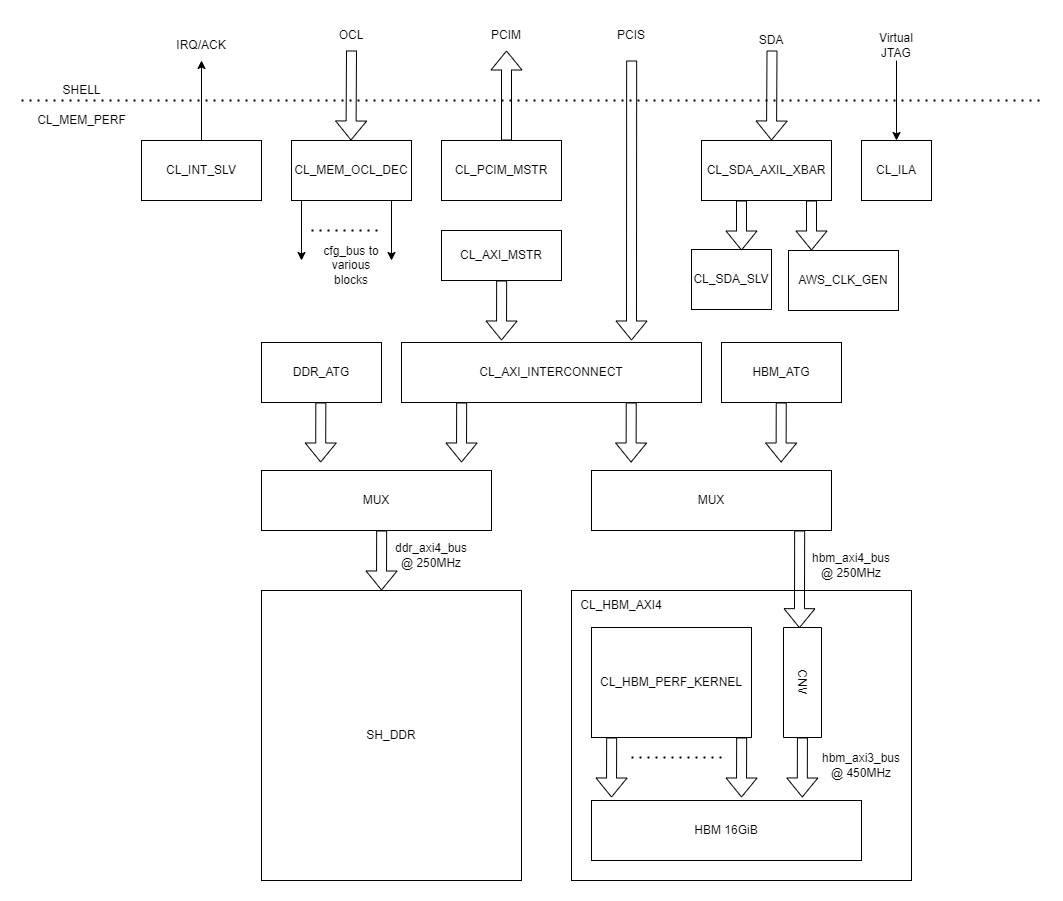

The diagram above was exported from draw.io. Its source (the exported page's mxGraphModel, read from the mxfile embedded in the PNG):
<mxGraphModel dx="1872" dy="549" grid="1" gridSize="10" guides="1" tooltips="1" connect="1" arrows="1" fold="1" page="1" pageScale="1" pageWidth="850" pageHeight="1100" math="0" shadow="0">
  <root>
    <mxCell id="0" />
    <mxCell id="1" parent="0" />
    <mxCell id="3J7LzZi-Vo6VwIn42qoR-57" value="" style="rounded=0;whiteSpace=wrap;html=1;" parent="1" vertex="1">
      <mxGeometry x="490" y="690" width="340" height="290" as="geometry" />
    </mxCell>
    <mxCell id="3J7LzZi-Vo6VwIn42qoR-1" value="" style="endArrow=none;dashed=1;html=1;dashPattern=1 3;strokeWidth=2;rounded=0;" parent="1" edge="1">
      <mxGeometry width="50" height="50" relative="1" as="geometry">
        <mxPoint x="-60" y="200" as="sourcePoint" />
        <mxPoint x="960" y="200" as="targetPoint" />
      </mxGeometry>
    </mxCell>
    <mxCell id="3J7LzZi-Vo6VwIn42qoR-2" value="CL_INT_SLV" style="rounded=0;whiteSpace=wrap;html=1;" parent="1" vertex="1">
      <mxGeometry x="60" y="240" width="120" height="60" as="geometry" />
    </mxCell>
    <mxCell id="3J7LzZi-Vo6VwIn42qoR-4" value="" style="endArrow=classic;html=1;rounded=0;exitX=0.5;exitY=0;exitDx=0;exitDy=0;" parent="1" source="3J7LzZi-Vo6VwIn42qoR-2" edge="1">
      <mxGeometry width="50" height="50" relative="1" as="geometry">
        <mxPoint x="120" y="230" as="sourcePoint" />
        <mxPoint x="120" y="160" as="targetPoint" />
      </mxGeometry>
    </mxCell>
    <mxCell id="3J7LzZi-Vo6VwIn42qoR-5" value="IRQ/ACK" style="text;html=1;strokeColor=none;fillColor=none;align=center;verticalAlign=middle;whiteSpace=wrap;rounded=0;" parent="1" vertex="1">
      <mxGeometry x="90" y="130" width="60" height="30" as="geometry" />
    </mxCell>
    <mxCell id="3J7LzZi-Vo6VwIn42qoR-6" value="SHELL" style="text;html=1;align=center;verticalAlign=middle;resizable=0;points=[];autosize=1;strokeColor=none;fillColor=none;" parent="1" vertex="1">
      <mxGeometry x="-30" y="175" width="60" height="30" as="geometry" />
    </mxCell>
    <mxCell id="3J7LzZi-Vo6VwIn42qoR-7" value="CL_MEM_PERF" style="text;html=1;align=center;verticalAlign=middle;resizable=0;points=[];autosize=1;strokeColor=none;fillColor=none;" parent="1" vertex="1">
      <mxGeometry x="-55" y="205" width="110" height="30" as="geometry" />
    </mxCell>
    <mxCell id="3J7LzZi-Vo6VwIn42qoR-8" value="CL_MEM_OCL_DEC" style="rounded=0;whiteSpace=wrap;html=1;" parent="1" vertex="1">
      <mxGeometry x="210" y="240" width="120" height="60" as="geometry" />
    </mxCell>
    <mxCell id="3J7LzZi-Vo6VwIn42qoR-9" value="CL_PCIM_MSTR" style="rounded=0;whiteSpace=wrap;html=1;" parent="1" vertex="1">
      <mxGeometry x="360" y="240" width="120" height="60" as="geometry" />
    </mxCell>
    <mxCell id="3J7LzZi-Vo6VwIn42qoR-11" value="CL_SDA_AXIL_XBAR" style="rounded=0;whiteSpace=wrap;html=1;" parent="1" vertex="1">
      <mxGeometry x="620" y="240" width="130" height="60" as="geometry" />
    </mxCell>
    <mxCell id="3J7LzZi-Vo6VwIn42qoR-12" value="CL_ILA" style="rounded=0;whiteSpace=wrap;html=1;" parent="1" vertex="1">
      <mxGeometry x="780" y="240" width="70" height="60" as="geometry" />
    </mxCell>
    <mxCell id="3J7LzZi-Vo6VwIn42qoR-14" value="SH_DDR" style="rounded=0;whiteSpace=wrap;html=1;" parent="1" vertex="1">
      <mxGeometry x="180" y="690" width="260" height="290" as="geometry" />
    </mxCell>
    <mxCell id="3J7LzZi-Vo6VwIn42qoR-15" value="" style="shape=flexArrow;endArrow=classic;html=1;rounded=0;" parent="1" edge="1">
      <mxGeometry width="50" height="50" relative="1" as="geometry">
        <mxPoint x="425" y="240" as="sourcePoint" />
        <mxPoint x="425" y="150" as="targetPoint" />
      </mxGeometry>
    </mxCell>
    <mxCell id="3J7LzZi-Vo6VwIn42qoR-16" value="PCIM" style="text;html=1;strokeColor=none;fillColor=none;align=center;verticalAlign=middle;whiteSpace=wrap;rounded=0;" parent="1" vertex="1">
      <mxGeometry x="395" y="120" width="60" height="30" as="geometry" />
    </mxCell>
    <mxCell id="3J7LzZi-Vo6VwIn42qoR-17" value="" style="shape=flexArrow;endArrow=classic;html=1;rounded=0;" parent="1" edge="1">
      <mxGeometry width="50" height="50" relative="1" as="geometry">
        <mxPoint x="270" y="150" as="sourcePoint" />
        <mxPoint x="269.5" y="240" as="targetPoint" />
      </mxGeometry>
    </mxCell>
    <mxCell id="3J7LzZi-Vo6VwIn42qoR-18" value="OCL" style="text;html=1;strokeColor=none;fillColor=none;align=center;verticalAlign=middle;whiteSpace=wrap;rounded=0;" parent="1" vertex="1">
      <mxGeometry x="240" y="120" width="60" height="30" as="geometry" />
    </mxCell>
    <mxCell id="3J7LzZi-Vo6VwIn42qoR-20" value="PCIS" style="text;html=1;strokeColor=none;fillColor=none;align=center;verticalAlign=middle;whiteSpace=wrap;rounded=0;" parent="1" vertex="1">
      <mxGeometry x="520" y="120" width="60" height="30" as="geometry" />
    </mxCell>
    <mxCell id="3J7LzZi-Vo6VwIn42qoR-22" value="" style="shape=flexArrow;endArrow=classic;html=1;rounded=0;" parent="1" edge="1">
      <mxGeometry width="50" height="50" relative="1" as="geometry">
        <mxPoint x="690.5" y="150" as="sourcePoint" />
        <mxPoint x="690" y="240" as="targetPoint" />
      </mxGeometry>
    </mxCell>
    <mxCell id="3J7LzZi-Vo6VwIn42qoR-23" value="SDA" style="text;html=1;strokeColor=none;fillColor=none;align=center;verticalAlign=middle;whiteSpace=wrap;rounded=0;" parent="1" vertex="1">
      <mxGeometry x="660" y="125" width="60" height="30" as="geometry" />
    </mxCell>
    <mxCell id="3J7LzZi-Vo6VwIn42qoR-25" value="" style="endArrow=classic;html=1;rounded=0;entryX=0.5;entryY=0;entryDx=0;entryDy=0;" parent="1" target="3J7LzZi-Vo6VwIn42qoR-12" edge="1">
      <mxGeometry width="50" height="50" relative="1" as="geometry">
        <mxPoint x="815" y="160" as="sourcePoint" />
        <mxPoint x="870" y="110" as="targetPoint" />
      </mxGeometry>
    </mxCell>
    <mxCell id="3J7LzZi-Vo6VwIn42qoR-26" value="Virtual JTAG" style="text;html=1;strokeColor=none;fillColor=none;align=center;verticalAlign=middle;whiteSpace=wrap;rounded=0;" parent="1" vertex="1">
      <mxGeometry x="785" y="130" width="60" height="30" as="geometry" />
    </mxCell>
    <mxCell id="3J7LzZi-Vo6VwIn42qoR-27" value="CL_AXI_MSTR" style="rounded=0;whiteSpace=wrap;html=1;" parent="1" vertex="1">
      <mxGeometry x="360" y="330" width="120" height="50" as="geometry" />
    </mxCell>
    <mxCell id="3J7LzZi-Vo6VwIn42qoR-28" value="CL_AXI_INTERCONNECT" style="rounded=0;whiteSpace=wrap;html=1;" parent="1" vertex="1">
      <mxGeometry x="320" y="442" width="300" height="60" as="geometry" />
    </mxCell>
    <mxCell id="3J7LzZi-Vo6VwIn42qoR-32" value="" style="shape=flexArrow;endArrow=classic;html=1;rounded=0;" parent="1" edge="1">
      <mxGeometry width="50" height="50" relative="1" as="geometry">
        <mxPoint x="550.16" y="160" as="sourcePoint" />
        <mxPoint x="550" y="440" as="targetPoint" />
      </mxGeometry>
    </mxCell>
    <mxCell id="3J7LzZi-Vo6VwIn42qoR-33" value="" style="shape=flexArrow;endArrow=classic;html=1;rounded=0;" parent="1" edge="1">
      <mxGeometry width="50" height="50" relative="1" as="geometry">
        <mxPoint x="420.16" y="380" as="sourcePoint" />
        <mxPoint x="420" y="440" as="targetPoint" />
      </mxGeometry>
    </mxCell>
    <mxCell id="3J7LzZi-Vo6VwIn42qoR-38" value="" style="endArrow=classic;html=1;rounded=0;" parent="1" edge="1">
      <mxGeometry width="50" height="50" relative="1" as="geometry">
        <mxPoint x="220" y="300" as="sourcePoint" />
        <mxPoint x="220" y="360" as="targetPoint" />
      </mxGeometry>
    </mxCell>
    <mxCell id="3J7LzZi-Vo6VwIn42qoR-39" value="" style="endArrow=classic;html=1;rounded=0;" parent="1" edge="1">
      <mxGeometry width="50" height="50" relative="1" as="geometry">
        <mxPoint x="310" y="300" as="sourcePoint" />
        <mxPoint x="310" y="360" as="targetPoint" />
      </mxGeometry>
    </mxCell>
    <mxCell id="3J7LzZi-Vo6VwIn42qoR-40" value="" style="endArrow=none;dashed=1;html=1;dashPattern=1 3;strokeWidth=2;rounded=0;" parent="1" edge="1">
      <mxGeometry width="50" height="50" relative="1" as="geometry">
        <mxPoint x="230" y="330" as="sourcePoint" />
        <mxPoint x="300" y="330" as="targetPoint" />
      </mxGeometry>
    </mxCell>
    <mxCell id="3J7LzZi-Vo6VwIn42qoR-41" value="cfg_bus to various blocks" style="text;html=1;strokeColor=none;fillColor=none;align=center;verticalAlign=middle;whiteSpace=wrap;rounded=0;" parent="1" vertex="1">
      <mxGeometry x="240" y="350" width="60" height="30" as="geometry" />
    </mxCell>
    <mxCell id="3J7LzZi-Vo6VwIn42qoR-42" value="MUX" style="rounded=0;whiteSpace=wrap;html=1;" parent="1" vertex="1">
      <mxGeometry x="510" y="570" width="240" height="60" as="geometry" />
    </mxCell>
    <mxCell id="3J7LzZi-Vo6VwIn42qoR-43" value="MUX" style="rounded=0;whiteSpace=wrap;html=1;" parent="1" vertex="1">
      <mxGeometry x="180" y="570" width="230" height="60" as="geometry" />
    </mxCell>
    <mxCell id="3J7LzZi-Vo6VwIn42qoR-44" value="HBM_ATG" style="rounded=0;whiteSpace=wrap;html=1;" parent="1" vertex="1">
      <mxGeometry x="640" y="442" width="120" height="60" as="geometry" />
    </mxCell>
    <mxCell id="3J7LzZi-Vo6VwIn42qoR-45" value="DDR_ATG" style="rounded=0;whiteSpace=wrap;html=1;" parent="1" vertex="1">
      <mxGeometry x="180" y="442" width="120" height="60" as="geometry" />
    </mxCell>
    <mxCell id="3J7LzZi-Vo6VwIn42qoR-46" value="" style="shape=flexArrow;endArrow=classic;html=1;rounded=0;" parent="1" edge="1">
      <mxGeometry width="50" height="50" relative="1" as="geometry">
        <mxPoint x="239.32999999999984" y="502" as="sourcePoint" />
        <mxPoint x="239.17" y="562" as="targetPoint" />
      </mxGeometry>
    </mxCell>
    <mxCell id="3J7LzZi-Vo6VwIn42qoR-47" value="" style="shape=flexArrow;endArrow=classic;html=1;rounded=0;" parent="1" edge="1">
      <mxGeometry width="50" height="50" relative="1" as="geometry">
        <mxPoint x="380.15999999999985" y="502" as="sourcePoint" />
        <mxPoint x="380" y="562" as="targetPoint" />
      </mxGeometry>
    </mxCell>
    <mxCell id="3J7LzZi-Vo6VwIn42qoR-48" value="" style="shape=flexArrow;endArrow=classic;html=1;rounded=0;" parent="1" edge="1">
      <mxGeometry width="50" height="50" relative="1" as="geometry">
        <mxPoint x="549.7399999999999" y="502" as="sourcePoint" />
        <mxPoint x="549.58" y="562" as="targetPoint" />
      </mxGeometry>
    </mxCell>
    <mxCell id="3J7LzZi-Vo6VwIn42qoR-49" value="" style="shape=flexArrow;endArrow=classic;html=1;rounded=0;" parent="1" edge="1">
      <mxGeometry width="50" height="50" relative="1" as="geometry">
        <mxPoint x="699.7399999999998" y="502" as="sourcePoint" />
        <mxPoint x="699.5799999999999" y="562" as="targetPoint" />
      </mxGeometry>
    </mxCell>
    <mxCell id="3J7LzZi-Vo6VwIn42qoR-51" value="CL_HBM_PERF_KERNEL" style="rounded=0;whiteSpace=wrap;html=1;" parent="1" vertex="1">
      <mxGeometry x="510" y="727" width="160" height="110" as="geometry" />
    </mxCell>
    <mxCell id="3J7LzZi-Vo6VwIn42qoR-52" value="HBM 16GiB" style="rounded=0;whiteSpace=wrap;html=1;" parent="1" vertex="1">
      <mxGeometry x="510" y="900" width="270" height="60" as="geometry" />
    </mxCell>
    <mxCell id="3J7LzZi-Vo6VwIn42qoR-53" value="" style="shape=flexArrow;endArrow=classic;html=1;rounded=0;entryX=0.006;entryY=0.58;entryDx=0;entryDy=0;entryPerimeter=0;" parent="1" target="3J7LzZi-Vo6VwIn42qoR-62" edge="1">
      <mxGeometry width="50" height="50" relative="1" as="geometry">
        <mxPoint x="718.1599999999997" y="630" as="sourcePoint" />
        <mxPoint x="723" y="727" as="targetPoint" />
      </mxGeometry>
    </mxCell>
    <mxCell id="3J7LzZi-Vo6VwIn42qoR-54" value="" style="shape=flexArrow;endArrow=classic;html=1;rounded=0;" parent="1" edge="1">
      <mxGeometry width="50" height="50" relative="1" as="geometry">
        <mxPoint x="530.1599999999997" y="837" as="sourcePoint" />
        <mxPoint x="529.9999999999999" y="897" as="targetPoint" />
      </mxGeometry>
    </mxCell>
    <mxCell id="3J7LzZi-Vo6VwIn42qoR-55" value="" style="shape=flexArrow;endArrow=classic;html=1;rounded=0;" parent="1" edge="1">
      <mxGeometry width="50" height="50" relative="1" as="geometry">
        <mxPoint x="660.1599999999999" y="837" as="sourcePoint" />
        <mxPoint x="660" y="897" as="targetPoint" />
      </mxGeometry>
    </mxCell>
    <mxCell id="3J7LzZi-Vo6VwIn42qoR-56" value="" style="endArrow=none;dashed=1;html=1;dashPattern=1 3;strokeWidth=2;rounded=0;" parent="1" edge="1">
      <mxGeometry width="50" height="50" relative="1" as="geometry">
        <mxPoint x="550" y="857" as="sourcePoint" />
        <mxPoint x="640" y="857" as="targetPoint" />
      </mxGeometry>
    </mxCell>
    <mxCell id="3J7LzZi-Vo6VwIn42qoR-58" value="CL_HBM_AXI4" style="text;html=1;strokeColor=none;fillColor=none;align=center;verticalAlign=middle;whiteSpace=wrap;rounded=0;" parent="1" vertex="1">
      <mxGeometry x="510" y="690" width="60" height="30" as="geometry" />
    </mxCell>
    <mxCell id="3J7LzZi-Vo6VwIn42qoR-60" value="" style="shape=flexArrow;endArrow=classic;html=1;rounded=0;" parent="1" edge="1">
      <mxGeometry width="50" height="50" relative="1" as="geometry">
        <mxPoint x="300.1599999999998" y="630" as="sourcePoint" />
        <mxPoint x="299.99999999999994" y="690" as="targetPoint" />
      </mxGeometry>
    </mxCell>
    <mxCell id="3J7LzZi-Vo6VwIn42qoR-62" value="CNV" style="rounded=0;whiteSpace=wrap;html=1;rotation=90;" parent="1" vertex="1">
      <mxGeometry x="666" y="763" width="110" height="38" as="geometry" />
    </mxCell>
    <mxCell id="3J7LzZi-Vo6VwIn42qoR-63" value="" style="shape=flexArrow;endArrow=classic;html=1;rounded=0;" parent="1" edge="1">
      <mxGeometry width="50" height="50" relative="1" as="geometry">
        <mxPoint x="720.9199999999998" y="837" as="sourcePoint" />
        <mxPoint x="720.76" y="897" as="targetPoint" />
      </mxGeometry>
    </mxCell>
    <mxCell id="3J7LzZi-Vo6VwIn42qoR-64" value="hbm_axi4_bus @ 250MHz" style="text;html=1;strokeColor=none;fillColor=none;align=center;verticalAlign=middle;whiteSpace=wrap;rounded=0;" parent="1" vertex="1">
      <mxGeometry x="740" y="650" width="60" height="30" as="geometry" />
    </mxCell>
    <mxCell id="3J7LzZi-Vo6VwIn42qoR-65" value="hbm_axi3_bus @ 450MHz" style="text;html=1;strokeColor=none;fillColor=none;align=center;verticalAlign=middle;whiteSpace=wrap;rounded=0;" parent="1" vertex="1">
      <mxGeometry x="750" y="850" width="60" height="30" as="geometry" />
    </mxCell>
    <mxCell id="3J7LzZi-Vo6VwIn42qoR-66" value="ddr_axi4_bus @ 250MHz" style="text;html=1;strokeColor=none;fillColor=none;align=center;verticalAlign=middle;whiteSpace=wrap;rounded=0;" parent="1" vertex="1">
      <mxGeometry x="320" y="640" width="60" height="30" as="geometry" />
    </mxCell>
    <mxCell id="B1QrhtWeMgkSOU2G-mS7-2" value="CL_SDA_SLV" style="rounded=0;whiteSpace=wrap;html=1;" parent="1" vertex="1">
      <mxGeometry x="610" y="349" width="80" height="60" as="geometry" />
    </mxCell>
    <mxCell id="B1QrhtWeMgkSOU2G-mS7-3" value="AWS_CLK_GEN" style="rounded=0;whiteSpace=wrap;html=1;" parent="1" vertex="1">
      <mxGeometry x="707" y="350" width="110" height="60" as="geometry" />
    </mxCell>
    <mxCell id="B1QrhtWeMgkSOU2G-mS7-4" value="" style="shape=flexArrow;endArrow=classic;html=1;rounded=0;" parent="1" edge="1">
      <mxGeometry width="50" height="50" relative="1" as="geometry">
        <mxPoint x="660" y="300" as="sourcePoint" />
        <mxPoint x="660" y="350" as="targetPoint" />
      </mxGeometry>
    </mxCell>
    <mxCell id="B1QrhtWeMgkSOU2G-mS7-5" value="" style="shape=flexArrow;endArrow=classic;html=1;rounded=0;" parent="1" edge="1">
      <mxGeometry width="50" height="50" relative="1" as="geometry">
        <mxPoint x="730" y="300" as="sourcePoint" />
        <mxPoint x="730" y="350" as="targetPoint" />
      </mxGeometry>
    </mxCell>
  </root>
</mxGraphModel>